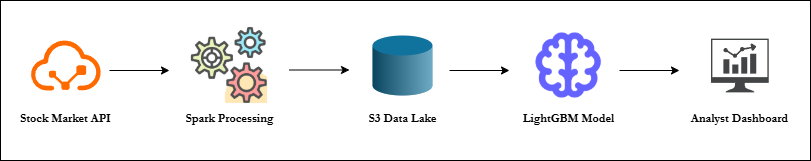

The diagram above was exported from draw.io. Its source (the exported page's mxGraphModel, read from the mxfile embedded in the PNG):
<mxGraphModel dx="1434" dy="756" grid="1" gridSize="10" guides="1" tooltips="1" connect="1" arrows="1" fold="1" page="1" pageScale="1" pageWidth="827" pageHeight="1169" math="0" shadow="0">
  <root>
    <mxCell id="WIyWlLk6GJQsqaUBKTNV-0" />
    <mxCell id="WIyWlLk6GJQsqaUBKTNV-1" parent="WIyWlLk6GJQsqaUBKTNV-0" />
    <mxCell id="3AzyJBjrndqFJ7wWT5xa-43" value="" style="rounded=0;whiteSpace=wrap;html=1;" vertex="1" parent="WIyWlLk6GJQsqaUBKTNV-1">
      <mxGeometry x="10" y="10" width="810" height="160" as="geometry" />
    </mxCell>
    <mxCell id="3AzyJBjrndqFJ7wWT5xa-1" value="" style="points=[];aspect=fixed;html=1;align=center;shadow=0;dashed=0;fillColor=#FF6A00;strokeColor=none;shape=mxgraph.alibaba_cloud.amscloudapp;" vertex="1" parent="WIyWlLk6GJQsqaUBKTNV-1">
      <mxGeometry x="39" y="50" width="71.59" height="50" as="geometry" />
    </mxCell>
    <mxCell id="3AzyJBjrndqFJ7wWT5xa-3" value="" style="shape=image;html=1;verticalAlign=top;verticalLabelPosition=bottom;labelBackgroundColor=#ffffff;imageAspect=0;aspect=fixed;image=https://cdn0.iconfinder.com/data/icons/business-startup-10/50/69-128.png" vertex="1" parent="WIyWlLk6GJQsqaUBKTNV-1">
      <mxGeometry x="199" y="35" width="80" height="80" as="geometry" />
    </mxCell>
    <mxCell id="3AzyJBjrndqFJ7wWT5xa-4" value="" style="verticalLabelPosition=bottom;verticalAlign=top;html=1;shape=mxgraph.infographic.cylinder;fillColor=#10739E;strokeColor=none;" vertex="1" parent="WIyWlLk6GJQsqaUBKTNV-1">
      <mxGeometry x="382" y="45" width="60" height="60" as="geometry" />
    </mxCell>
    <mxCell id="3AzyJBjrndqFJ7wWT5xa-10" value="" style="sketch=0;pointerEvents=1;shadow=0;dashed=0;html=1;strokeColor=none;fillColor=#434445;aspect=fixed;labelPosition=center;verticalLabelPosition=bottom;verticalAlign=top;align=center;outlineConnect=0;shape=mxgraph.vvd.nsx_dashboard;" vertex="1" parent="WIyWlLk6GJQsqaUBKTNV-1">
      <mxGeometry x="720.45" y="48.11" width="57.83" height="53.78" as="geometry" />
    </mxCell>
    <mxCell id="3AzyJBjrndqFJ7wWT5xa-11" value="" style="endArrow=classic;html=1;rounded=0;" edge="1" parent="WIyWlLk6GJQsqaUBKTNV-1">
      <mxGeometry width="50" height="50" relative="1" as="geometry">
        <mxPoint x="119" y="80" as="sourcePoint" />
        <mxPoint x="179" y="80" as="targetPoint" />
      </mxGeometry>
    </mxCell>
    <mxCell id="3AzyJBjrndqFJ7wWT5xa-13" value="" style="endArrow=classic;html=1;rounded=0;" edge="1" parent="WIyWlLk6GJQsqaUBKTNV-1">
      <mxGeometry width="50" height="50" relative="1" as="geometry">
        <mxPoint x="299" y="79.5" as="sourcePoint" />
        <mxPoint x="359" y="79.5" as="targetPoint" />
      </mxGeometry>
    </mxCell>
    <mxCell id="3AzyJBjrndqFJ7wWT5xa-14" value="" style="endArrow=classic;html=1;rounded=0;" edge="1" parent="WIyWlLk6GJQsqaUBKTNV-1">
      <mxGeometry width="50" height="50" relative="1" as="geometry">
        <mxPoint x="459" y="80" as="sourcePoint" />
        <mxPoint x="519" y="80" as="targetPoint" />
      </mxGeometry>
    </mxCell>
    <mxCell id="3AzyJBjrndqFJ7wWT5xa-27" value="Stock Market API" style="text;html=1;align=center;verticalAlign=middle;resizable=0;points=[];autosize=1;strokeColor=none;fillColor=none;fontFamily=Garamond;fontStyle=1" vertex="1" parent="WIyWlLk6GJQsqaUBKTNV-1">
      <mxGeometry x="19.795" y="114.17000000000002" width="110" height="30" as="geometry" />
    </mxCell>
    <mxCell id="3AzyJBjrndqFJ7wWT5xa-29" value="Spark Processing" style="text;html=1;align=center;verticalAlign=middle;resizable=0;points=[];autosize=1;strokeColor=none;fillColor=none;fontFamily=Garamond;fontStyle=1" vertex="1" parent="WIyWlLk6GJQsqaUBKTNV-1">
      <mxGeometry x="189" y="114.17000000000002" width="100" height="30" as="geometry" />
    </mxCell>
    <mxCell id="3AzyJBjrndqFJ7wWT5xa-30" value="S3 Data Lake" style="text;html=1;align=center;verticalAlign=middle;resizable=0;points=[];autosize=1;strokeColor=none;fillColor=none;fontFamily=Garamond;fontStyle=1" vertex="1" parent="WIyWlLk6GJQsqaUBKTNV-1">
      <mxGeometry x="367" y="114.17000000000002" width="90" height="30" as="geometry" />
    </mxCell>
    <mxCell id="3AzyJBjrndqFJ7wWT5xa-5" value="" style="shape=image;html=1;verticalAlign=top;verticalLabelPosition=bottom;labelBackgroundColor=#ffffff;imageAspect=0;aspect=fixed;image=https://cdn1.iconfinder.com/data/icons/unicons-line-vol-1/24/brain-128.png" vertex="1" parent="WIyWlLk6GJQsqaUBKTNV-1">
      <mxGeometry x="538.9971787960467" y="35.83332445036645" width="78.3334681042228" height="78.3334681042228" as="geometry" />
    </mxCell>
    <mxCell id="3AzyJBjrndqFJ7wWT5xa-40" value="" style="endArrow=classic;html=1;rounded=0;" edge="1" parent="WIyWlLk6GJQsqaUBKTNV-1">
      <mxGeometry width="50" height="50" relative="1" as="geometry">
        <mxPoint x="629" y="80" as="sourcePoint" />
        <mxPoint x="689" y="80" as="targetPoint" />
        <Array as="points">
          <mxPoint x="689" y="80" />
        </Array>
      </mxGeometry>
    </mxCell>
    <mxCell id="3AzyJBjrndqFJ7wWT5xa-41" value="LightGBM Model" style="text;html=1;align=center;verticalAlign=middle;resizable=0;points=[];autosize=1;strokeColor=none;fillColor=none;fontFamily=Garamond;fontStyle=1" vertex="1" parent="WIyWlLk6GJQsqaUBKTNV-1">
      <mxGeometry x="523.1639128481581" y="114.17000000000002" width="110" height="30" as="geometry" />
    </mxCell>
    <mxCell id="3AzyJBjrndqFJ7wWT5xa-42" value="Analyst Dashboard" style="text;html=1;align=center;verticalAlign=middle;resizable=0;points=[];autosize=1;strokeColor=none;fillColor=none;fontFamily=Garamond;fontStyle=1" vertex="1" parent="WIyWlLk6GJQsqaUBKTNV-1">
      <mxGeometry x="694.365" y="114.17000000000002" width="110" height="30" as="geometry" />
    </mxCell>
  </root>
</mxGraphModel>